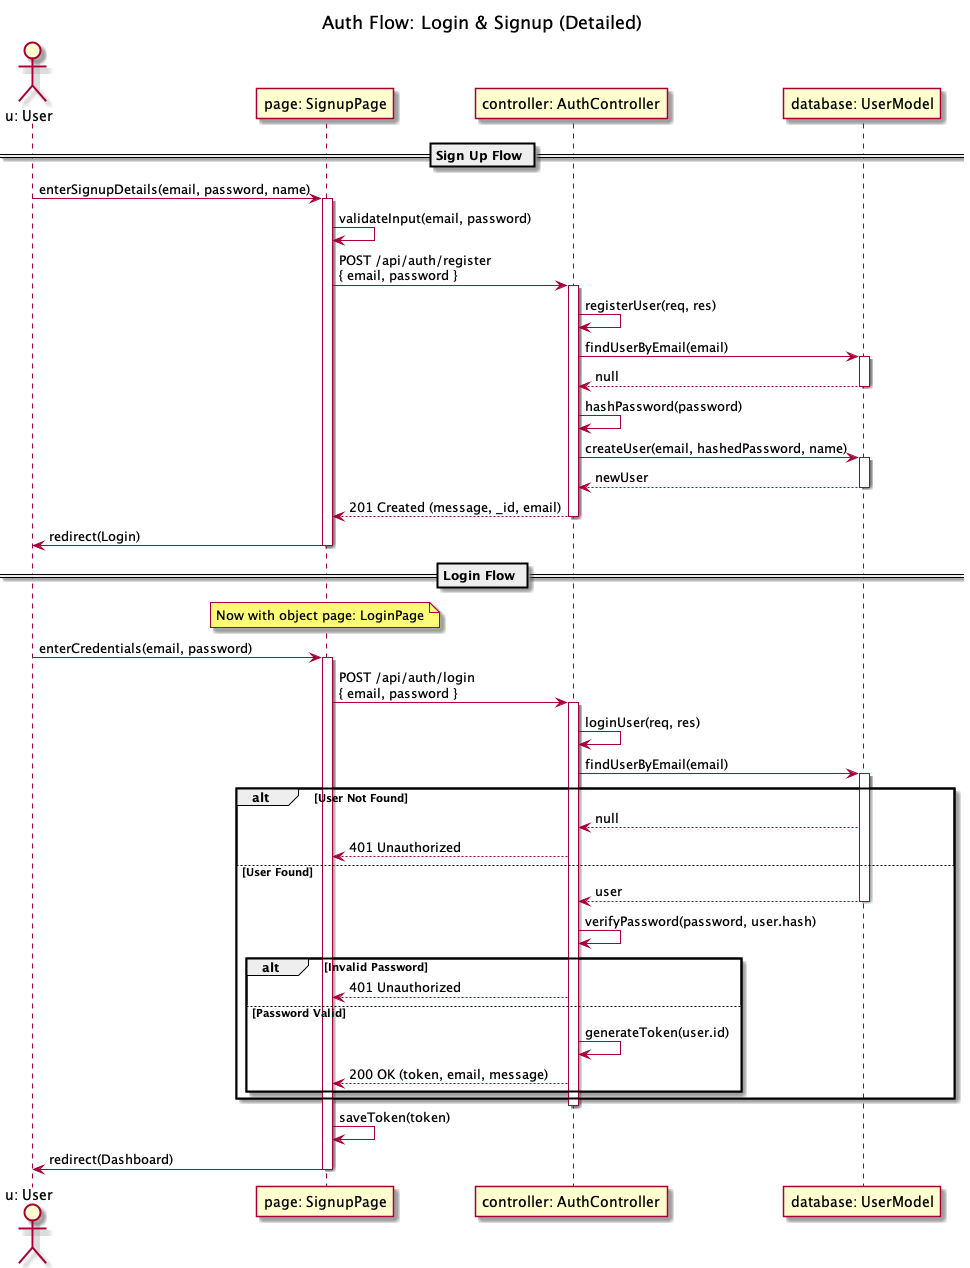

The diagram above was rendered by PlantUML. Its source (embedded in the PNG):
@startuml login_signup_sequence
title Auth Flow: Login & Signup (Detailed)

/' Participants in object:Class format '/
actor "u: User" as U
participant "page: SignupPage" as UI
participant "controller: AuthController" as API
participant "database: UserModel" as Store

== Sign Up Flow ==

U -> UI : enterSignupDetails(email, password, name)
activate UI

UI -> UI : validateInput(email, password)

UI -> API : POST /api/auth/register\n{ email, password }
activate API

API -> API : registerUser(req, res)

API -> Store : findUserByEmail(email)
activate Store
Store --> API : null
deactivate Store

API -> API : hashPassword(password)
API -> Store : createUser(email, hashedPassword, name)
activate Store
Store --> API : newUser
deactivate Store

API --> UI : 201 Created (message, _id, email)
deactivate API

UI -> U : redirect(Login)
deactivate UI

== Login Flow ==

note over UI : Now with object page: LoginPage

U -> UI : enterCredentials(email, password)
activate UI

UI -> API : POST /api/auth/login\n{ email, password }
activate API

API -> API : loginUser(req, res)

API -> Store : findUserByEmail(email)
activate Store
alt User Not Found
  Store --> API : null
  API --> UI : 401 Unauthorized
else User Found
  Store --> API : user
  deactivate Store

  API -> API : verifyPassword(password, user.hash)
  alt Invalid Password
    API --> UI : 401 Unauthorized
  else Password Valid
    API -> API : generateToken(user.id)
    API --> UI : 200 OK (token, email, message)
  end
end
deactivate API

UI -> UI : saveToken(token)
UI -> U : redirect(Dashboard)
deactivate UI

@enduml